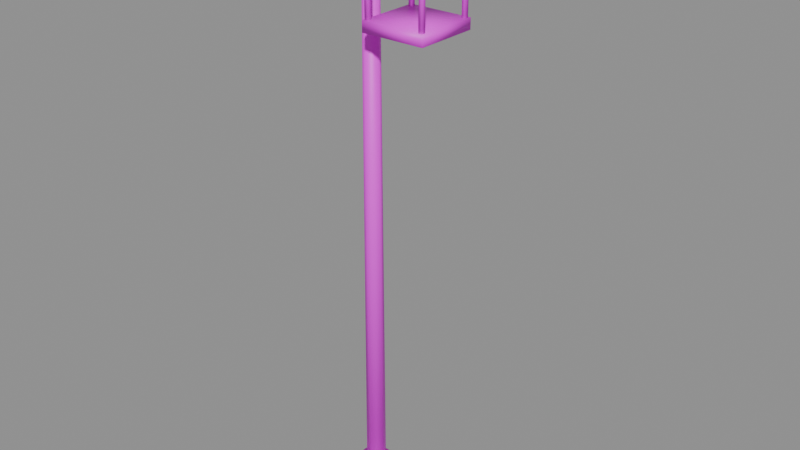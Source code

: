 # Source: farol.blend  (saved by Blender 5.2.45; exported with 4.5.12 LTS)
import bpy
from mathutils import Matrix  # noqa: F401  (used for matrix-valued properties, if any)

bpy.ops.wm.read_factory_settings(use_empty=True)
scene = bpy.context.scene
scene.name = 'Scene'

# ---- images (referenced by path relative to the original .blend; pixels are not part of the script)
import os
ASSET_DIR = os.environ.get("B2B_ASSET_DIR", "")  # directory of the original .blend (textures are referenced by path, not embedded)
HERE = os.path.dirname(os.path.abspath(__file__))  # packed textures are extracted next to this script under _unpacked/

def load_image(name, relpath, width, height, colorspace="sRGB"):
    """Load a texture the original file referenced (path relative to the .blend, or extracted next to this script)."""
    p = next((c for c in (os.path.join(HERE, relpath), os.path.join(ASSET_DIR, relpath)) if relpath and os.path.exists(c)), "")
    if p:
        img = bpy.data.images.load(p, check_existing=True)
        img.name = name
    else:  # same state as the original file: an image datablock whose file is absent (Cycles renders it pink)
        img = bpy.data.images.new(name, width, height)
        img.source = "FILE"
        img.filepath = "//" + (relpath or name)
    img.colorspace_settings.name = colorspace
    return img
img_madera_oscura_png = load_image('madera_oscura.png', 'madera_oscura.png', 1024, 1024, 'sRGB')

# ---- materials (node trees are filled in below, after node groups)
mat_farol = bpy.data.materials.new('farol')

# ---- material node trees
mat_farol.use_nodes = True; mat_farol.node_tree.nodes.clear()
_N = mat_farol.node_tree.nodes; _L = mat_farol.node_tree.links
n0 = _N.new('ShaderNodeBsdfPrincipled'); n0.name = 'Principled BSDF'; n0.location = (-200, 100)
n0.inputs[10].default_value = 0.005
n1 = _N.new('ShaderNodeOutputMaterial'); n1.name = 'Material Output'; n1.location = (200, 100)
n2 = _N.new('ShaderNodeTexImage'); n2.name = 'Image Texture'; n2.location = (0, 0)
n2.image = img_madera_oscura_png
_L.new(n0.outputs[0], n1.inputs[0])
_L.new(n2.outputs[0], n0.inputs[0])
n1.is_active_output = True

# ---- meshes
me_farol = bpy.data.meshes.new('farol')
me_farol.from_pydata([(0.0, 0.028, 0.0), (-0.0198, 0.0198, 0.0), (-0.028, 1.715e-18, 0.0), (-0.0198, -0.0198, 0.0), (-3.429e-18, -0.028, 0.0), (0.0198, -0.0198, 0.0), (0.028, -5.144e-18, 0.0), (0.0198, 0.0198, 0.0), (0.0, 0.022, 1.62), (-0.01556, 0.01556, 1.62), (-0.022, 1.347e-18, 1.62), (-0.01556, -0.01556, 1.62), (-2.694e-18, -0.022, 1.62), (0.01556, -0.01556, 1.62), (0.022, -4.041e-18, 1.62), (0.01556, 0.01556, 1.62), (0.0, 0.0, 1.594), (0.0, -0.009899, 1.59), (0.0, -0.014, 1.58), (0.0, -0.009899, 1.57), (0.0, -1.715e-18, 1.566), (0.0, 0.009899, 1.57), (0.0, 0.014, 1.58), (0.0, 0.009899, 1.59), (0.14, 0.0, 1.594), (0.14, -0.009899, 1.59), (0.14, -0.014, 1.58), (0.14, -0.009899, 1.57), (0.14, -1.715e-18, 1.566), (0.14, 0.009899, 1.57), (0.14, 0.014, 1.58), (0.14, 0.009899, 1.59), (0.05, -0.09, 1.385), (0.05, -0.09, 1.415), (0.05, 0.09, 1.385), (0.05, 0.09, 1.415), (0.23, -0.09, 1.385), (0.23, -0.09, 1.415), (0.23, 0.09, 1.385), (0.23, 0.09, 1.415), (0.06, -0.072, 1.4), (0.05239, -0.07753, 1.4), (0.0553, -0.08647, 1.4), (0.0647, -0.08647, 1.4), (0.06761, -0.07753, 1.4), (0.06, -0.072, 1.64), (0.05239, -0.07753, 1.64), (0.0553, -0.08647, 1.64), (0.0647, -0.08647, 1.64), (0.06761, -0.07753, 1.64), (0.06, 0.088, 1.4), (0.05239, 0.08247, 1.4), (0.0553, 0.07353, 1.4), (0.0647, 0.07353, 1.4), (0.06761, 0.08247, 1.4), (0.06, 0.088, 1.64), (0.05239, 0.08247, 1.64), (0.0553, 0.07353, 1.64), (0.0647, 0.07353, 1.64), (0.06761, 0.08247, 1.64), (0.22, -0.072, 1.4), (0.2124, -0.07753, 1.4), (0.2153, -0.08647, 1.4), (0.2247, -0.08647, 1.4), (0.2276, -0.07753, 1.4), (0.22, -0.072, 1.64), (0.2124, -0.07753, 1.64), (0.2153, -0.08647, 1.64), (0.2247, -0.08647, 1.64), (0.2276, -0.07753, 1.64), (0.22, 0.088, 1.4), (0.2124, 0.08247, 1.4), (0.2153, 0.07353, 1.4), (0.2247, 0.07353, 1.4), (0.2276, 0.08247, 1.4), (0.22, 0.088, 1.64), (0.2124, 0.08247, 1.64), (0.2153, 0.07353, 1.64), (0.2247, 0.07353, 1.64), (0.2276, 0.08247, 1.64), (0.03, -0.11, 1.65), (0.03, -0.11, 1.68), (0.03, 0.11, 1.65), (0.03, 0.11, 1.68), (0.25, -0.11, 1.65), (0.25, -0.11, 1.68), (0.25, 0.11, 1.65), (0.25, 0.11, 1.68), (0.09, -0.05, 1.68), (0.09, -0.05, 1.72), (0.09, 0.05, 1.68), (0.09, 0.05, 1.72), (0.19, -0.05, 1.68), (0.19, -0.05, 1.72), (0.19, 0.05, 1.68), (0.19, 0.05, 1.72), (-0.07, -0.07, 0.0), (-0.07, -0.07, 0.04), (-0.07, 0.07, 0.0), (-0.07, 0.07, 0.04), (0.07, -0.07, 0.0), (0.07, -0.07, 0.04), (0.07, 0.07, 0.0), (0.07, 0.07, 0.04)], [], [(0, 1, 9, 8), (1, 2, 10, 9), (2, 3, 11, 10), (3, 4, 12, 11), (4, 5, 13, 12), (5, 6, 14, 13), (6, 7, 15, 14), (7, 0, 8, 15), (7, 6, 5, 4, 3, 2, 1, 0), (8, 9, 10, 11, 12, 13, 14, 15), (16, 17, 25, 24), (17, 18, 26, 25), (18, 19, 27, 26), (19, 20, 28, 27), (20, 21, 29, 28), (21, 22, 30, 29), (22, 23, 31, 30), (23, 16, 24, 31), (23, 22, 21, 20, 19, 18, 17, 16), (24, 25, 26, 27, 28, 29, 30, 31), (32, 33, 35, 34), (34, 35, 39, 38), (38, 39, 37, 36), (36, 37, 33, 32), (34, 38, 36, 32), (39, 35, 33, 37), (40, 41, 46, 45), (41, 42, 47, 46), (42, 43, 48, 47), (43, 44, 49, 48), (44, 40, 45, 49), (44, 43, 42, 41, 40), (45, 46, 47, 48, 49), (50, 51, 56, 55), (51, 52, 57, 56), (52, 53, 58, 57), (53, 54, 59, 58), (54, 50, 55, 59), (54, 53, 52, 51, 50), (55, 56, 57, 58, 59), (60, 61, 66, 65), (61, 62, 67, 66), (62, 63, 68, 67), (63, 64, 69, 68), (64, 60, 65, 69), (64, 63, 62, 61, 60), (65, 66, 67, 68, 69), (70, 71, 76, 75), (71, 72, 77, 76), (72, 73, 78, 77), (73, 74, 79, 78), (74, 70, 75, 79), (74, 73, 72, 71, 70), (75, 76, 77, 78, 79), (80, 81, 83, 82), (82, 83, 87, 86), (86, 87, 85, 84), (84, 85, 81, 80), (82, 86, 84, 80), (87, 83, 81, 85), (88, 89, 91, 90), (90, 91, 95, 94), (94, 95, 93, 92), (92, 93, 89, 88), (90, 94, 92, 88), (95, 91, 89, 93), (96, 97, 99, 98), (98, 99, 103, 102), (102, 103, 101, 100), (100, 101, 97, 96), (98, 102, 100, 96), (103, 99, 97, 101)])
me_farol.polygons.foreach_set('use_smooth', [True] * 72)
_uv = me_farol.uv_layers.new(name='Float2')
_uv.uv.foreach_set('vector', [0.0364, 0.0196, -0.01386, 0.01386, -0.01089, 3.251, 0.0286, 3.255, -0.01386, 0.01386, -0.056, 1.2e-18, -0.044, 3.24, -0.01089, 3.251, -0.056, 1.2e-18, -0.06534, -0.01386, -0.05134, 3.229, -0.044, 3.24, -0.06534, -0.01386, -0.0364, -0.0196, -0.0286, 3.225, -0.05134, 3.229, -0.0364, -0.0196, 0.01386, -0.01386, 0.01089, 3.229, -0.0286, 3.225, 0.01386, -0.01386, 0.056, -3.6e-18, 0.044, 3.24, 0.01089, 3.229, 0.056, -3.6e-18, 0.06534, 0.01386, 0.05134, 3.251, 0.044, 3.24, 0.06534, 0.01386, 0.0364, 0.0196, 0.0286, 3.255, 0.05134, 3.251, 0.06534, 0.01386, 0.056, -3.6e-18, 0.01386, -0.01386, -0.0364, -0.0196, -0.06534, -0.01386, -0.056, 1.2e-18, -0.01386, 0.01386, 0.0364, 0.0196, 0.0286, 3.255, -0.01089, 3.251, -0.044, 3.24, -0.05134, 3.229, -0.0286, 3.225, 0.01089, 3.229, 0.044, 3.24, 0.05134, 3.251, 0.0, 3.188, -0.01287, 3.173, 0.2671, 3.173, 0.28, 3.188, -0.01287, 3.173, -0.0182, 3.15, 0.2618, 3.15, 0.2671, 3.173, -0.0182, 3.15, -0.01287, 3.133, 0.2671, 3.133, 0.2618, 3.15, -0.01287, 3.133, -2.229e-18, 3.132, 0.28, 3.132, 0.2671, 3.133, -2.229e-18, 3.132, 0.01287, 3.147, 0.2929, 3.147, 0.28, 3.132, 0.01287, 3.147, 0.0182, 3.17, 0.2982, 3.17, 0.2929, 3.147, 0.0182, 3.17, 0.01287, 3.187, 0.2929, 3.187, 0.2982, 3.17, 0.01287, 3.187, 0.0, 3.188, 0.28, 3.188, 0.2929, 3.187, 0.01287, 3.187, 0.0182, 3.17, 0.01287, 3.147, -2.229e-18, 3.132, -0.01287, 3.133, -0.0182, 3.15, -0.01287, 3.173, 0.0, 3.188, 0.28, 3.188, 0.2671, 3.173, 0.2618, 3.15, 0.2671, 3.133, 0.28, 3.132, 0.2929, 3.147, 0.2982, 3.17, 0.2929, 3.187, -0.017, 2.707, -0.017, 2.767, 0.217, 2.893, 0.217, 2.833, 0.217, 2.833, 0.217, 2.893, 0.577, 2.893, 0.577, 2.833, 0.577, 2.833, 0.577, 2.893, 0.343, 2.767, 0.343, 2.707, 0.343, 2.707, 0.343, 2.767, -0.017, 2.767, -0.017, 2.707, 0.217, 2.833, 0.577, 2.833, 0.343, 2.707, -0.017, 2.707, 0.577, 2.893, 0.217, 2.893, -0.017, 2.767, 0.343, 2.767, 0.0264, 2.75, 0.003997, 2.746, 0.003997, 3.226, 0.0264, 3.23, 0.003997, 2.746, -0.001818, 2.739, -0.001818, 3.219, 0.003997, 3.226, -0.001818, 2.739, 0.01699, 2.739, 0.01699, 3.219, -0.001818, 3.219, 0.01699, 2.739, 0.03443, 2.746, 0.03443, 3.226, 0.01699, 3.219, 0.03443, 2.746, 0.0264, 2.75, 0.0264, 3.23, 0.03443, 3.226, 0.03443, 2.746, 0.01699, 2.739, -0.001818, 2.739, 0.003997, 2.746, 0.0264, 2.75, 0.0264, 3.23, 0.003997, 3.226, -0.001818, 3.219, 0.01699, 3.219, 0.03443, 3.226, 0.2344, 2.862, 0.212, 2.858, 0.212, 3.338, 0.2344, 3.342, 0.212, 2.858, 0.2062, 2.851, 0.2062, 3.331, 0.212, 3.338, 0.2062, 2.851, 0.225, 2.851, 0.225, 3.331, 0.2062, 3.331, 0.225, 2.851, 0.2424, 2.858, 0.2424, 3.338, 0.225, 3.331, 0.2424, 2.858, 0.2344, 2.862, 0.2344, 3.342, 0.2424, 3.338, 0.2424, 2.858, 0.225, 2.851, 0.2062, 2.851, 0.212, 2.858, 0.2344, 2.862, 0.2344, 3.342, 0.212, 3.338, 0.2062, 3.331, 0.225, 3.331, 0.2424, 3.338, 0.3464, 2.75, 0.324, 2.746, 0.324, 3.226, 0.3464, 3.23, 0.324, 2.746, 0.3182, 2.739, 0.3182, 3.219, 0.324, 3.226, 0.3182, 2.739, 0.337, 2.739, 0.337, 3.219, 0.3182, 3.219, 0.337, 2.739, 0.3544, 2.746, 0.3544, 3.226, 0.337, 3.219, 0.3544, 2.746, 0.3464, 2.75, 0.3464, 3.23, 0.3544, 3.226, 0.3544, 2.746, 0.337, 2.739, 0.3182, 2.739, 0.324, 2.746, 0.3464, 2.75, 0.3464, 3.23, 0.324, 3.226, 0.3182, 3.219, 0.337, 3.219, 0.3544, 3.226, 0.5544, 2.862, 0.532, 2.858, 0.532, 3.338, 0.5544, 3.342, 0.532, 2.858, 0.5262, 2.851, 0.5262, 3.331, 0.532, 3.338, 0.5262, 2.851, 0.545, 2.851, 0.545, 3.331, 0.5262, 3.331, 0.545, 2.851, 0.5624, 2.858, 0.5624, 3.338, 0.545, 3.331, 0.5624, 2.858, 0.5544, 2.862, 0.5544, 3.342, 0.5624, 3.338, 0.5624, 2.858, 0.545, 2.851, 0.5262, 2.851, 0.532, 2.858, 0.5544, 2.862, 0.5544, 3.342, 0.532, 3.338, 0.5262, 3.331, 0.545, 3.331, 0.5624, 3.338, -0.083, 3.223, -0.083, 3.283, 0.203, 3.437, 0.203, 3.377, 0.203, 3.377, 0.203, 3.437, 0.643, 3.437, 0.643, 3.377, 0.643, 3.377, 0.643, 3.437, 0.357, 3.283, 0.357, 3.223, 0.357, 3.223, 0.357, 3.283, -0.083, 3.283, -0.083, 3.223, 0.203, 3.377, 0.643, 3.377, 0.357, 3.223, -0.083, 3.223, 0.643, 3.437, 0.203, 3.437, -0.083, 3.283, 0.357, 3.283, 0.115, 3.325, 0.115, 3.405, 0.245, 3.475, 0.245, 3.395, 0.245, 3.395, 0.245, 3.475, 0.445, 3.475, 0.445, 3.395, 0.445, 3.395, 0.445, 3.475, 0.315, 3.405, 0.315, 3.325, 0.315, 3.325, 0.315, 3.405, 0.115, 3.405, 0.115, 3.325, 0.245, 3.395, 0.445, 3.395, 0.315, 3.325, 0.115, 3.325, 0.445, 3.475, 0.245, 3.475, 0.115, 3.405, 0.315, 3.405, -0.231, -0.049, -0.231, 0.031, -0.049, 0.129, -0.049, 0.049, -0.049, 0.049, -0.049, 0.129, 0.231, 0.129, 0.231, 0.049, 0.231, 0.049, 0.231, 0.129, 0.049, 0.031, 0.049, -0.049, 0.049, -0.049, 0.049, 0.031, -0.231, 0.031, -0.231, -0.049, -0.049, 0.049, 0.231, 0.049, 0.049, -0.049, -0.231, -0.049, 0.231, 0.129, -0.049, 0.129, -0.231, 0.031, 0.049, 0.031])
me_farol.materials.append(mat_farol)
me_farol.update()

# ---- objects
ob_farol = bpy.data.objects.new('farol', me_farol)

# ---- transforms, parenting, visibility, modifiers, constraints
ob_farol.location = (0.0, 0.0, 0.0)

# ---- collection membership
scene.collection.objects.link(ob_farol)

# ---- scene / render settings (as saved in the file)
scene.frame_start = 1; scene.frame_end = 250; scene.frame_set(1)
scene.render.engine = 'BLENDER_EEVEE_NEXT'
scene.render.bake_bias = 0.0
scene.render.bake_samples = 0
scene.render.compositor_device = 'GPU'
scene.eevee.use_volume_custom_range = False
scene.eevee.fast_gi_thickness_near = 0.1
scene.eevee.fast_gi_thickness_far = 0.0
scene.eevee.ray_tracing_options.screen_trace_thickness = 0.1
bpy.context.view_layer.update()

# ---- added for rendering (the .blend has no active camera and no usable light): camera, sun + grey world if the file has none
cam_auto = bpy.data.cameras.new('AutoCamera')
cam_auto.lens = 50.0
cam_auto.sensor_width = 36.0
cam_auto.clip_end = 1000.0
ob_auto_camera = bpy.data.objects.new('AutoCamera', cam_auto)
scene.collection.objects.link(ob_auto_camera)
ob_auto_camera.location = (1.72144, -1.95773, 2.16515)
ob_auto_camera.rotation_euler = (1.09748, -7.21219e-08, 0.694738)
scene.camera = ob_auto_camera
light_auto_sun = bpy.data.lights.new('AutoSun', 'SUN')
light_auto_sun.energy = 3.0
light_auto_sun.angle = 0.0523599
ob_auto_sun = bpy.data.objects.new('AutoSun', light_auto_sun)
scene.collection.objects.link(ob_auto_sun)
ob_auto_sun.rotation_euler = (0.872665, 0.174533, 0.523599)
if scene.world is None:
    world_auto = bpy.data.worlds.new('AutoWorld')
    world_auto.color = (0.3, 0.3, 0.3)
    scene.world = world_auto
bpy.context.view_layer.update()
